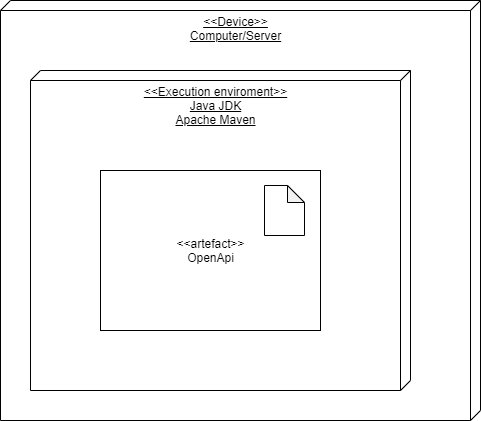

The diagram above was exported from draw.io. Its source (the exported page's mxGraphModel, read from the mxfile embedded in the PNG):
<mxGraphModel dx="1038" dy="523" grid="1" gridSize="10" guides="1" tooltips="1" connect="1" arrows="1" fold="1" page="1" pageScale="1" pageWidth="827" pageHeight="1169" math="0" shadow="0">
  <root>
    <mxCell id="0" />
    <mxCell id="1" parent="0" />
    <mxCell id="LkANQBlr9NkZqq9X3X8q-1" value="&amp;lt;&amp;lt;Device&amp;gt;&amp;gt;&lt;br&gt;Computer/Server" style="verticalAlign=top;align=center;spacingTop=8;spacingLeft=2;spacingRight=12;shape=cube;size=10;direction=south;fontStyle=4;html=1;" vertex="1" parent="1">
      <mxGeometry x="110" y="40" width="480" height="420" as="geometry" />
    </mxCell>
    <mxCell id="LkANQBlr9NkZqq9X3X8q-2" value="&amp;lt;&amp;lt;Execution enviroment&amp;gt;&amp;gt;&lt;br&gt;Java JDK&lt;br&gt;Apache Maven" style="verticalAlign=top;align=center;spacingTop=8;spacingLeft=2;spacingRight=12;shape=cube;size=10;direction=south;fontStyle=4;html=1;" vertex="1" parent="1">
      <mxGeometry x="140" y="110" width="380" height="320" as="geometry" />
    </mxCell>
    <mxCell id="LkANQBlr9NkZqq9X3X8q-3" value="&amp;lt;&amp;lt;artefact&amp;gt;&amp;gt;&lt;br&gt;OpenApi" style="html=1;align=center;" vertex="1" parent="1">
      <mxGeometry x="210" y="210" width="220" height="160" as="geometry" />
    </mxCell>
    <mxCell id="LkANQBlr9NkZqq9X3X8q-4" value="" style="shape=note;whiteSpace=wrap;html=1;backgroundOutline=1;darkOpacity=0.05;align=center;size=17;" vertex="1" parent="1">
      <mxGeometry x="374" y="225" width="40" height="50" as="geometry" />
    </mxCell>
  </root>
</mxGraphModel>